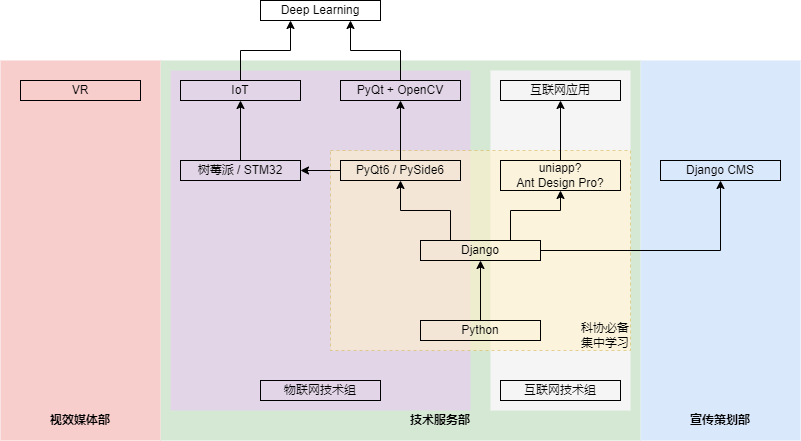

The diagram above was exported from draw.io. Its source (the exported page's mxGraphModel, read from the mxfile embedded in the PNG):
<mxGraphModel dx="2377" dy="2098" grid="1" gridSize="10" guides="1" tooltips="1" connect="1" arrows="1" fold="1" page="1" pageScale="1" pageWidth="827" pageHeight="1169" math="0" shadow="0">
  <root>
    <mxCell id="0" />
    <mxCell id="1" parent="0" />
    <mxCell id="DeVd_7XAakzXEa1G4fgY-26" value="" style="rounded=0;whiteSpace=wrap;html=1;dashed=1;fillColor=#dae8fc;strokeColor=none;" parent="1" vertex="1">
      <mxGeometry x="540" y="40" width="160" height="380" as="geometry" />
    </mxCell>
    <mxCell id="DeVd_7XAakzXEa1G4fgY-25" value="" style="rounded=0;whiteSpace=wrap;html=1;dashed=1;fillColor=#d5e8d4;strokeColor=none;" parent="1" vertex="1">
      <mxGeometry x="60" y="40" width="480" height="380" as="geometry" />
    </mxCell>
    <mxCell id="Fc0rciLOIpbpFQPofjDA-2" value="" style="rounded=0;whiteSpace=wrap;html=1;fillColor=#f5f5f5;strokeColor=none;fontColor=#333333;" vertex="1" parent="1">
      <mxGeometry x="390" y="50" width="140" height="340" as="geometry" />
    </mxCell>
    <mxCell id="Fc0rciLOIpbpFQPofjDA-1" value="" style="rounded=0;whiteSpace=wrap;html=1;fillColor=#e1d5e7;strokeColor=none;" vertex="1" parent="1">
      <mxGeometry x="70" y="50" width="300" height="340" as="geometry" />
    </mxCell>
    <mxCell id="DeVd_7XAakzXEa1G4fgY-24" value="" style="rounded=0;whiteSpace=wrap;html=1;dashed=1;fillColor=#f8cecc;strokeColor=none;" parent="1" vertex="1">
      <mxGeometry x="-100" y="40" width="160" height="380" as="geometry" />
    </mxCell>
    <mxCell id="DeVd_7XAakzXEa1G4fgY-2" value="" style="rounded=0;whiteSpace=wrap;html=1;dashed=1;fillColor=#fff2cc;strokeColor=#d6b656;opacity=60;" parent="1" vertex="1">
      <mxGeometry x="230" y="130" width="300" height="200" as="geometry" />
    </mxCell>
    <mxCell id="DeVd_7XAakzXEa1G4fgY-4" value="" style="edgeStyle=orthogonalEdgeStyle;rounded=0;orthogonalLoop=1;jettySize=auto;html=1;" parent="1" source="u0hYaxgMF5LMJ8od1RuR-1" target="u0hYaxgMF5LMJ8od1RuR-2" edge="1">
      <mxGeometry relative="1" as="geometry" />
    </mxCell>
    <mxCell id="u0hYaxgMF5LMJ8od1RuR-1" value="Python" style="rounded=0;whiteSpace=wrap;html=1;fillColor=none;" parent="1" vertex="1">
      <mxGeometry x="320" y="300" width="120" height="20" as="geometry" />
    </mxCell>
    <mxCell id="u0hYaxgMF5LMJ8od1RuR-16" style="edgeStyle=orthogonalEdgeStyle;rounded=0;orthogonalLoop=1;jettySize=auto;html=1;entryX=0.5;entryY=1;entryDx=0;entryDy=0;" parent="1" source="u0hYaxgMF5LMJ8od1RuR-2" target="u0hYaxgMF5LMJ8od1RuR-15" edge="1">
      <mxGeometry relative="1" as="geometry" />
    </mxCell>
    <mxCell id="DeVd_7XAakzXEa1G4fgY-6" style="edgeStyle=orthogonalEdgeStyle;rounded=0;orthogonalLoop=1;jettySize=auto;html=1;entryX=0.5;entryY=1;entryDx=0;entryDy=0;exitX=0.25;exitY=0;exitDx=0;exitDy=0;" parent="1" source="u0hYaxgMF5LMJ8od1RuR-2" target="u0hYaxgMF5LMJ8od1RuR-3" edge="1">
      <mxGeometry relative="1" as="geometry" />
    </mxCell>
    <mxCell id="DeVd_7XAakzXEa1G4fgY-7" style="edgeStyle=orthogonalEdgeStyle;rounded=0;orthogonalLoop=1;jettySize=auto;html=1;entryX=0.5;entryY=1;entryDx=0;entryDy=0;exitX=0.75;exitY=0;exitDx=0;exitDy=0;" parent="1" source="u0hYaxgMF5LMJ8od1RuR-2" target="DeVd_7XAakzXEa1G4fgY-3" edge="1">
      <mxGeometry relative="1" as="geometry">
        <Array as="points">
          <mxPoint x="410" y="190" />
          <mxPoint x="460" y="190" />
        </Array>
      </mxGeometry>
    </mxCell>
    <mxCell id="u0hYaxgMF5LMJ8od1RuR-2" value="Django" style="rounded=0;whiteSpace=wrap;html=1;fillColor=none;" parent="1" vertex="1">
      <mxGeometry x="320" y="220" width="120" height="20" as="geometry" />
    </mxCell>
    <mxCell id="u0hYaxgMF5LMJ8od1RuR-8" value="" style="edgeStyle=orthogonalEdgeStyle;rounded=0;orthogonalLoop=1;jettySize=auto;html=1;" parent="1" source="u0hYaxgMF5LMJ8od1RuR-3" target="u0hYaxgMF5LMJ8od1RuR-4" edge="1">
      <mxGeometry relative="1" as="geometry" />
    </mxCell>
    <mxCell id="DeVd_7XAakzXEa1G4fgY-12" value="" style="edgeStyle=orthogonalEdgeStyle;rounded=0;orthogonalLoop=1;jettySize=auto;html=1;" parent="1" source="u0hYaxgMF5LMJ8od1RuR-3" target="u0hYaxgMF5LMJ8od1RuR-10" edge="1">
      <mxGeometry relative="1" as="geometry" />
    </mxCell>
    <mxCell id="u0hYaxgMF5LMJ8od1RuR-3" value="PyQt6 / PySide6" style="rounded=0;whiteSpace=wrap;html=1;fillColor=none;" parent="1" vertex="1">
      <mxGeometry x="240" y="140" width="120" height="20" as="geometry" />
    </mxCell>
    <mxCell id="u0hYaxgMF5LMJ8od1RuR-9" value="" style="edgeStyle=orthogonalEdgeStyle;rounded=0;orthogonalLoop=1;jettySize=auto;html=1;entryX=0.75;entryY=1;entryDx=0;entryDy=0;" parent="1" source="u0hYaxgMF5LMJ8od1RuR-4" target="u0hYaxgMF5LMJ8od1RuR-5" edge="1">
      <mxGeometry relative="1" as="geometry" />
    </mxCell>
    <mxCell id="u0hYaxgMF5LMJ8od1RuR-4" value="PyQt + OpenCV" style="rounded=0;whiteSpace=wrap;html=1;fillColor=none;" parent="1" vertex="1">
      <mxGeometry x="240" y="60" width="120" height="20" as="geometry" />
    </mxCell>
    <mxCell id="u0hYaxgMF5LMJ8od1RuR-5" value="Deep Learning" style="rounded=0;whiteSpace=wrap;html=1;fillColor=none;" parent="1" vertex="1">
      <mxGeometry x="160" y="-20" width="120" height="20" as="geometry" />
    </mxCell>
    <mxCell id="u0hYaxgMF5LMJ8od1RuR-14" value="" style="edgeStyle=orthogonalEdgeStyle;rounded=0;orthogonalLoop=1;jettySize=auto;html=1;" parent="1" source="u0hYaxgMF5LMJ8od1RuR-10" target="u0hYaxgMF5LMJ8od1RuR-11" edge="1">
      <mxGeometry relative="1" as="geometry" />
    </mxCell>
    <mxCell id="u0hYaxgMF5LMJ8od1RuR-10" value="树莓派 / STM32" style="rounded=0;whiteSpace=wrap;html=1;fillColor=none;" parent="1" vertex="1">
      <mxGeometry x="80" y="140" width="120" height="20" as="geometry" />
    </mxCell>
    <mxCell id="u0hYaxgMF5LMJ8od1RuR-22" style="edgeStyle=orthogonalEdgeStyle;rounded=0;orthogonalLoop=1;jettySize=auto;html=1;entryX=0.25;entryY=1;entryDx=0;entryDy=0;" parent="1" source="u0hYaxgMF5LMJ8od1RuR-11" target="u0hYaxgMF5LMJ8od1RuR-5" edge="1">
      <mxGeometry relative="1" as="geometry" />
    </mxCell>
    <mxCell id="u0hYaxgMF5LMJ8od1RuR-11" value="IoT" style="rounded=0;whiteSpace=wrap;html=1;fillColor=none;" parent="1" vertex="1">
      <mxGeometry x="80" y="60" width="120" height="20" as="geometry" />
    </mxCell>
    <mxCell id="u0hYaxgMF5LMJ8od1RuR-15" value="Django CMS" style="rounded=0;whiteSpace=wrap;html=1;fillColor=none;" parent="1" vertex="1">
      <mxGeometry x="560" y="140" width="120" height="20" as="geometry" />
    </mxCell>
    <mxCell id="DeVd_7XAakzXEa1G4fgY-15" value="" style="edgeStyle=orthogonalEdgeStyle;rounded=0;orthogonalLoop=1;jettySize=auto;html=1;" parent="1" source="DeVd_7XAakzXEa1G4fgY-3" target="DeVd_7XAakzXEa1G4fgY-14" edge="1">
      <mxGeometry relative="1" as="geometry" />
    </mxCell>
    <mxCell id="DeVd_7XAakzXEa1G4fgY-3" value="uniapp?&lt;br&gt;Ant Design Pro?" style="rounded=0;whiteSpace=wrap;html=1;fillColor=none;" parent="1" vertex="1">
      <mxGeometry x="400" y="140" width="120" height="30" as="geometry" />
    </mxCell>
    <mxCell id="DeVd_7XAakzXEa1G4fgY-13" value="科协必备&lt;br&gt;集中学习" style="text;html=1;strokeColor=none;fillColor=none;align=center;verticalAlign=middle;whiteSpace=wrap;rounded=0;dashed=1;" parent="1" vertex="1">
      <mxGeometry x="480" y="300" width="50" height="30" as="geometry" />
    </mxCell>
    <mxCell id="DeVd_7XAakzXEa1G4fgY-14" value="互联网应用" style="rounded=0;whiteSpace=wrap;html=1;fillColor=none;" parent="1" vertex="1">
      <mxGeometry x="400" y="60" width="120" height="20" as="geometry" />
    </mxCell>
    <mxCell id="DeVd_7XAakzXEa1G4fgY-16" value="VR" style="rounded=0;whiteSpace=wrap;html=1;fillColor=none;" parent="1" vertex="1">
      <mxGeometry x="-80" y="60" width="120" height="20" as="geometry" />
    </mxCell>
    <mxCell id="DeVd_7XAakzXEa1G4fgY-18" value="视效媒体部" style="rounded=0;whiteSpace=wrap;html=1;fillColor=none;strokeColor=none;fontStyle=1" parent="1" vertex="1">
      <mxGeometry x="-80" y="390" width="120" height="20" as="geometry" />
    </mxCell>
    <mxCell id="DeVd_7XAakzXEa1G4fgY-19" value="物联网技术组" style="rounded=0;whiteSpace=wrap;html=1;fillColor=none;" parent="1" vertex="1">
      <mxGeometry x="160" y="360" width="120" height="20" as="geometry" />
    </mxCell>
    <mxCell id="DeVd_7XAakzXEa1G4fgY-20" value="宣传策划部" style="rounded=0;whiteSpace=wrap;html=1;fillColor=none;fontStyle=1;strokeColor=none;" parent="1" vertex="1">
      <mxGeometry x="560" y="390" width="120" height="20" as="geometry" />
    </mxCell>
    <mxCell id="DeVd_7XAakzXEa1G4fgY-21" value="技术服务部" style="rounded=0;whiteSpace=wrap;html=1;fillColor=none;fontStyle=1;strokeColor=none;" parent="1" vertex="1">
      <mxGeometry x="280" y="390" width="120" height="20" as="geometry" />
    </mxCell>
    <mxCell id="DeVd_7XAakzXEa1G4fgY-22" value="互联网技术组" style="rounded=0;whiteSpace=wrap;html=1;fillColor=none;" parent="1" vertex="1">
      <mxGeometry x="400" y="360" width="120" height="20" as="geometry" />
    </mxCell>
  </root>
</mxGraphModel>